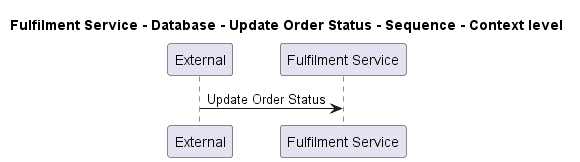

The diagram above was rendered by PlantUML. Its source (embedded in the PNG):
@startuml
!pragma layout smetana

title Fulfilment Service - Database - Update Order Status - Sequence - Context level

participant "External" as C4InterFlow.SoftwareSystems.ExternalSystem
participant "Fulfilment Service" as ECommercePlatform.SoftwareSystems.FulfilmentService

C4InterFlow.SoftwareSystems.ExternalSystem -> ECommercePlatform.SoftwareSystems.FulfilmentService : Update Order Status


@enduml